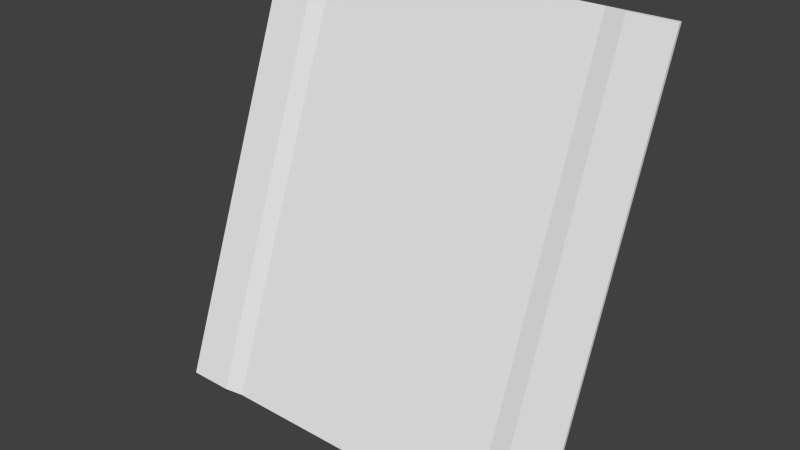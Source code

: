 # Source: med1_9d_ofs96_90.blend  (saved by Blender 2.76.0; exported with 4.5.12 LTS)
import bpy
from mathutils import Matrix  # noqa: F401  (used for matrix-valued properties, if any)

bpy.ops.wm.read_factory_settings(use_empty=True)
scene = bpy.context.scene
scene.name = 'Scene'

# ---- collections
col_collection_1 = bpy.data.collections.new('Collection 1'); scene.collection.children.link(col_collection_1)

# ---- materials (node trees are filled in below, after node groups)
mat_med1_9d = bpy.data.materials.new('med1_9d')
mat_med1_9d.alpha_threshold = 0.0
mat_med1_9d.use_transparent_shadow = False
mat_med1_9d.roughness = 0.5
mat_med1_9d.specular_intensity = 0.0

# ---- material node trees

# ---- world
world_world = bpy.data.worlds.new('World'); scene.world = world_world
world_world.color = (0.05088, 0.05088, 0.05088)
world_world.use_sun_shadow = False
world_world.sun_shadow_jitter_overblur = 0.0
world_world.cycles.sampling_method = 'MANUAL'
world_world.cycles.sample_map_resolution = 256

# ---- meshes
me_med1_9d = bpy.data.meshes.new('med1_9d')
me_med1_9d.from_pydata([(-1.28, 2.22, 1.28), (-1.28, 1.26, -1.28), (1.28, 2.22, 1.28), (1.28, 1.26, -1.28), (0.8794, 2.24, 1.28), (0.8794, 1.28, -1.28), (-0.88, 2.24, 1.28), (-0.88, 1.28, -1.28), (1.001, 1.26, -1.28), (1.001, 2.22, 1.28), (-1.0, 2.22, 1.28), (-1.0, 1.26, -1.28), (-1.28, 2.24, 1.28), (-1.28, 1.28, -1.28), (1.28, 2.24, 1.28), (1.28, 1.28, -1.28)], [], [(8, 3, 2), (7, 5, 4), (10, 11, 7), (5, 8, 9), (0, 1, 11), (2, 3, 15), (0, 12, 13), (11, 1, 13), (8, 5, 15), (9, 2, 14), (10, 6, 12), (9, 8, 2), (6, 7, 4), (6, 10, 7), (4, 5, 9), (10, 0, 11), (14, 2, 15), (1, 0, 13), (7, 11, 13), (3, 8, 15), (4, 9, 14), (0, 10, 12)])
_uv = me_med1_9d.uv_layers.new(name='UVMap')
_uv.uv.foreach_set('vector', [1.0, 0.8909, 1.0, 1.0, 0.0, 1.0, 1.0, 0.1563, 1.0, 0.8435, 0.0, 0.8435, 0.0, 0.1094, 1.0, 0.1094, 1.0, 0.1563, 1.0, 0.8435, 1.0, 0.8909, 0.0, 0.8909, 0.0, 0.0, 1.0, 0.0, 1.0, 0.1094, 0.0, 1.0, 1.0, 1.0, 1.0, 1.0, 0.0, 0.0, 0.0, 0.0, 1.0, 0.0, 1.0, 0.1094, 1.0, 0.0, 1.0, 0.0, 1.0, 0.8909, 1.0, 0.8435, 1.0, 1.0, 0.0, 0.8909, 0.0, 1.0, 0.0, 1.0, 0.0, 0.1094, 0.0, 0.1563, 0.0, 0.0, 0.0, 0.8909, 1.0, 0.8909, 0.0, 1.0, 0.0, 0.1563, 1.0, 0.1563, 0.0, 0.8435, 0.0, 0.1563, 0.0, 0.1094, 1.0, 0.1563, 0.0, 0.8435, 1.0, 0.8435, 0.0, 0.8909, 0.0, 0.1094, 0.0, 0.0, 1.0, 0.1094, 0.0, 1.0, 0.0, 1.0, 1.0, 1.0, 1.0, 0.0, 0.0, 0.0, 1.0, 0.0, 1.0, 0.1563, 1.0, 0.1094, 1.0, 0.0, 1.0, 1.0, 1.0, 0.8909, 1.0, 1.0, 0.0, 0.8435, 0.0, 0.8909, 0.0, 1.0, 0.0, 0.0, 0.0, 0.1094, 0.0, 0.0])
me_med1_9d.materials.append(mat_med1_9d)
me_med1_9d.use_remesh_preserve_volume = False
me_med1_9d.use_remesh_preserve_attributes = False
me_med1_9d.use_mirror_vertex_groups = False
me_med1_9d.update()

# ---- objects
ob_med1_9d_mesh_ofs96_90 = bpy.data.objects.new('med1_9d_mesh_ofs96_90', me_med1_9d)

# ---- transforms, parenting, visibility, modifiers, constraints
ob_med1_9d_mesh_ofs96_90.location = (0.0, 0.0, 0.0)
ob_med1_9d_mesh_ofs96_90.lineart.crease_threshold = 0.0

# ---- collection membership
col_collection_1.objects.link(ob_med1_9d_mesh_ofs96_90)

# ---- scene / render settings (as saved in the file)
scene.frame_start = 1; scene.frame_end = 2; scene.frame_set(1)
scene.render.engine = 'BLENDER_EEVEE_NEXT'
scene.render.resolution_percentage = 50
scene.render.dither_intensity = 0.0
scene.cycles.use_denoising = False
scene.cycles.samples = 10
scene.cycles.sampling_pattern = 'TABULATED_SOBOL'
scene.cycles.light_sampling_threshold = 0.0
scene.cycles.use_adaptive_sampling = False
scene.cycles.use_light_tree = False
scene.cycles.blur_glossy = 0.0
scene.cycles.pixel_filter_type = 'GAUSSIAN'
scene.cycles.sample_clamp_indirect = 0.0
scene.view_settings.view_transform = 'Standard'
bpy.context.view_layer.update()

# ---- added for rendering (the .blend has no active camera and no usable light): camera, sun
cam_auto = bpy.data.cameras.new('AutoCamera')
cam_auto.lens = 50.0
cam_auto.sensor_width = 36.0
cam_auto.clip_end = 1000.0
ob_auto_camera = bpy.data.objects.new('AutoCamera', cam_auto)
scene.collection.objects.link(ob_auto_camera)
ob_auto_camera.location = (3.4702, -2.41427, 2.7762)
ob_auto_camera.rotation_euler = (1.09748, -7.21219e-08, 0.694738)
scene.camera = ob_auto_camera
light_auto_sun = bpy.data.lights.new('AutoSun', 'SUN')
light_auto_sun.energy = 3.0
light_auto_sun.angle = 0.0523599
ob_auto_sun = bpy.data.objects.new('AutoSun', light_auto_sun)
scene.collection.objects.link(ob_auto_sun)
ob_auto_sun.rotation_euler = (0.872665, 0.174533, 0.523599)
bpy.context.view_layer.update()
